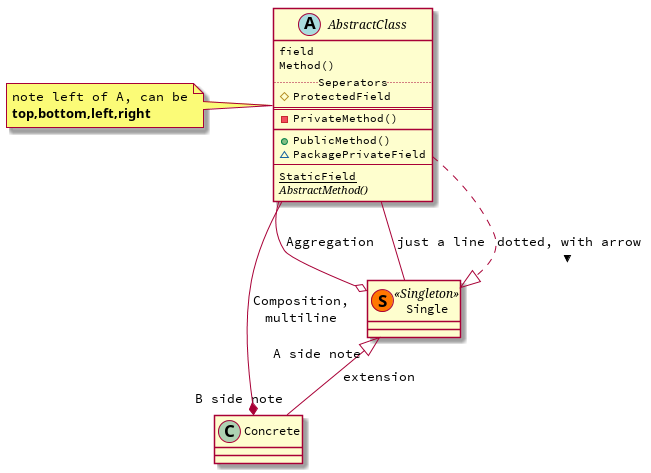

The diagram above was rendered by PlantUML. Its source (embedded in the PNG):
@startuml
abstract class AbstractClass {
  field
  Method()
  .. Seperators ..
  #ProtectedField
  ==
  -PrivateMethod()
  __
  +PublicMethod()
  ~PackagePrivateField
  --
  {static} StaticField
  {abstract} AbstractMethod()
}
class Concrete
class Single << (S,#FF7700) Singleton >>

Single "A side note" <|-- "B side note" Concrete : extension
AbstractClass --* Concrete : Composition,\nmultiline
AbstractClass --o Single : Aggregation
AbstractClass -- Single : just a line
AbstractClass ..|> Single : dotted, with arrow >
note left of AbstractClass : note left of A, can be\n<b>top,bottom,left,right</b>


@enduml